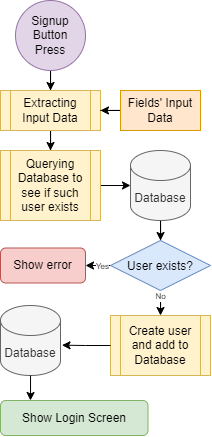

The diagram above was exported from draw.io. Its source (the exported page's mxGraphModel, read from the mxfile embedded in the PNG):
<mxGraphModel dx="843" dy="597" grid="1" gridSize="10" guides="1" tooltips="1" connect="1" arrows="1" fold="1" page="1" pageScale="1" pageWidth="3300" pageHeight="2339" math="0" shadow="0">
  <root>
    <mxCell id="0" />
    <mxCell id="1" parent="0" />
    <mxCell id="hMSuznxgWM_odov2RZqD-35" style="edgeStyle=orthogonalEdgeStyle;rounded=0;orthogonalLoop=1;jettySize=auto;html=1;" edge="1" parent="1" source="hMSuznxgWM_odov2RZqD-20" target="hMSuznxgWM_odov2RZqD-26">
      <mxGeometry relative="1" as="geometry" />
    </mxCell>
    <mxCell id="hMSuznxgWM_odov2RZqD-20" value="Signup Button Press" style="ellipse;whiteSpace=wrap;html=1;aspect=fixed;fillColor=#e1d5e7;strokeColor=#9673a6;" vertex="1" parent="1">
      <mxGeometry x="25" y="10" width="70" height="70" as="geometry" />
    </mxCell>
    <mxCell id="hMSuznxgWM_odov2RZqD-36" style="edgeStyle=orthogonalEdgeStyle;rounded=0;orthogonalLoop=1;jettySize=auto;html=1;" edge="1" parent="1" source="hMSuznxgWM_odov2RZqD-26" target="hMSuznxgWM_odov2RZqD-28">
      <mxGeometry relative="1" as="geometry" />
    </mxCell>
    <mxCell id="hMSuznxgWM_odov2RZqD-26" value="Extracting Input Data" style="shape=process;whiteSpace=wrap;html=1;backgroundOutline=1;fillColor=#fff2cc;strokeColor=#d6b656;" vertex="1" parent="1">
      <mxGeometry x="10" y="100" width="100" height="40" as="geometry" />
    </mxCell>
    <mxCell id="hMSuznxgWM_odov2RZqD-38" style="edgeStyle=orthogonalEdgeStyle;rounded=0;orthogonalLoop=1;jettySize=auto;html=1;" edge="1" parent="1" source="hMSuznxgWM_odov2RZqD-27" target="hMSuznxgWM_odov2RZqD-30">
      <mxGeometry relative="1" as="geometry" />
    </mxCell>
    <mxCell id="hMSuznxgWM_odov2RZqD-27" value="Database" style="shape=cylinder3;whiteSpace=wrap;html=1;boundedLbl=1;backgroundOutline=1;size=15;fillColor=#f5f5f5;fontColor=#333333;strokeColor=#666666;" vertex="1" parent="1">
      <mxGeometry x="140" y="160" width="60" height="70" as="geometry" />
    </mxCell>
    <mxCell id="hMSuznxgWM_odov2RZqD-37" style="edgeStyle=orthogonalEdgeStyle;rounded=0;orthogonalLoop=1;jettySize=auto;html=1;" edge="1" parent="1" source="hMSuznxgWM_odov2RZqD-28" target="hMSuznxgWM_odov2RZqD-27">
      <mxGeometry relative="1" as="geometry" />
    </mxCell>
    <mxCell id="hMSuznxgWM_odov2RZqD-28" value="Querying Database to see if such user exists" style="shape=process;whiteSpace=wrap;html=1;backgroundOutline=1;fillColor=#fff2cc;strokeColor=#d6b656;" vertex="1" parent="1">
      <mxGeometry x="10" y="160" width="100" height="70" as="geometry" />
    </mxCell>
    <mxCell id="hMSuznxgWM_odov2RZqD-39" style="edgeStyle=orthogonalEdgeStyle;rounded=0;orthogonalLoop=1;jettySize=auto;html=1;" edge="1" parent="1" source="hMSuznxgWM_odov2RZqD-30" target="hMSuznxgWM_odov2RZqD-49">
      <mxGeometry relative="1" as="geometry">
        <mxPoint x="104.98095238095243" y="295.02857142857135" as="targetPoint" />
      </mxGeometry>
    </mxCell>
    <mxCell id="hMSuznxgWM_odov2RZqD-40" value="&lt;font style=&quot;font-size: 8px;&quot;&gt;Yes&lt;/font&gt;" style="edgeLabel;html=1;align=center;verticalAlign=middle;resizable=0;points=[];" vertex="1" connectable="0" parent="hMSuznxgWM_odov2RZqD-39">
      <mxGeometry x="-0.168" relative="1" as="geometry">
        <mxPoint x="9" as="offset" />
      </mxGeometry>
    </mxCell>
    <mxCell id="hMSuznxgWM_odov2RZqD-41" style="edgeStyle=orthogonalEdgeStyle;rounded=0;orthogonalLoop=1;jettySize=auto;html=1;" edge="1" parent="1" source="hMSuznxgWM_odov2RZqD-30" target="hMSuznxgWM_odov2RZqD-32">
      <mxGeometry relative="1" as="geometry" />
    </mxCell>
    <mxCell id="hMSuznxgWM_odov2RZqD-42" value="&lt;font style=&quot;font-size: 8px;&quot;&gt;No&lt;/font&gt;" style="edgeLabel;html=1;align=center;verticalAlign=middle;resizable=0;points=[];" vertex="1" connectable="0" parent="hMSuznxgWM_odov2RZqD-41">
      <mxGeometry x="0.6037" y="1" relative="1" as="geometry">
        <mxPoint x="-1" y="-10" as="offset" />
      </mxGeometry>
    </mxCell>
    <mxCell id="hMSuznxgWM_odov2RZqD-30" value="User exists?" style="rhombus;fillColor=#dae8fc;strokeColor=#6c8ebf;" vertex="1" parent="1">
      <mxGeometry x="120" y="250" width="100" height="50" as="geometry" />
    </mxCell>
    <mxCell id="hMSuznxgWM_odov2RZqD-32" value="Create user and add to Database" style="shape=process;whiteSpace=wrap;html=1;backgroundOutline=1;fillColor=#fff2cc;strokeColor=#d6b656;" vertex="1" parent="1">
      <mxGeometry x="120" y="325" width="100" height="60" as="geometry" />
    </mxCell>
    <mxCell id="hMSuznxgWM_odov2RZqD-48" style="edgeStyle=orthogonalEdgeStyle;rounded=0;orthogonalLoop=1;jettySize=auto;html=1;" edge="1" parent="1" source="hMSuznxgWM_odov2RZqD-45" target="hMSuznxgWM_odov2RZqD-26">
      <mxGeometry relative="1" as="geometry" />
    </mxCell>
    <mxCell id="hMSuznxgWM_odov2RZqD-45" value="Fields' Input Data" style="rounded=0;whiteSpace=wrap;html=1;fillColor=#ffe6cc;strokeColor=#d79b00;" vertex="1" parent="1">
      <mxGeometry x="130" y="100" width="80" height="40" as="geometry" />
    </mxCell>
    <mxCell id="hMSuznxgWM_odov2RZqD-49" value="Show error" style="rounded=1;whiteSpace=wrap;html=1;fillColor=#f8cecc;strokeColor=#b85450;" vertex="1" parent="1">
      <mxGeometry x="10" y="257.5" width="85" height="35" as="geometry" />
    </mxCell>
    <mxCell id="hMSuznxgWM_odov2RZqD-50" value="Show Login Screen" style="rounded=1;whiteSpace=wrap;html=1;fillColor=#d5e8d4;strokeColor=#82b366;" vertex="1" parent="1">
      <mxGeometry x="10" y="410" width="147.5" height="35" as="geometry" />
    </mxCell>
    <mxCell id="hMSuznxgWM_odov2RZqD-52" value="Database" style="shape=cylinder3;whiteSpace=wrap;html=1;boundedLbl=1;backgroundOutline=1;size=15;fillColor=#f5f5f5;fontColor=#333333;strokeColor=#666666;" vertex="1" parent="1">
      <mxGeometry x="10" y="315" width="60" height="70" as="geometry" />
    </mxCell>
    <mxCell id="hMSuznxgWM_odov2RZqD-58" style="edgeStyle=orthogonalEdgeStyle;rounded=0;orthogonalLoop=1;jettySize=auto;html=1;entryX=1.025;entryY=0.567;entryDx=0;entryDy=0;entryPerimeter=0;" edge="1" parent="1" source="hMSuznxgWM_odov2RZqD-32" target="hMSuznxgWM_odov2RZqD-52">
      <mxGeometry relative="1" as="geometry" />
    </mxCell>
    <mxCell id="hMSuznxgWM_odov2RZqD-59" style="edgeStyle=orthogonalEdgeStyle;rounded=0;orthogonalLoop=1;jettySize=auto;html=1;entryX=0.203;entryY=0;entryDx=0;entryDy=0;entryPerimeter=0;" edge="1" parent="1" source="hMSuznxgWM_odov2RZqD-52" target="hMSuznxgWM_odov2RZqD-50">
      <mxGeometry relative="1" as="geometry" />
    </mxCell>
  </root>
</mxGraphModel>